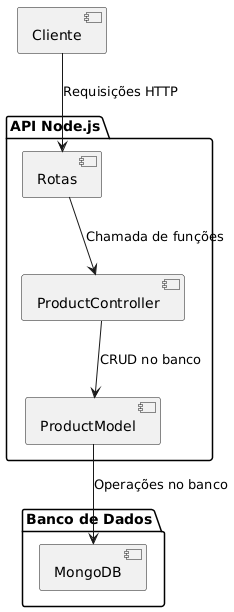

The diagram above was rendered by PlantUML. Its source (embedded in the PNG):
@startuml

package "API Node.js" {
    [ProductController]
    [ProductModel]
    [Rotas]
}

package "Banco de Dados" {
    [MongoDB]
}

[Cliente] --> [Rotas] : Requisições HTTP
[Rotas] --> [ProductController] : Chamada de funções
[ProductController] --> [ProductModel] : CRUD no banco
[ProductModel] --> [MongoDB] : Operações no banco

@enduml